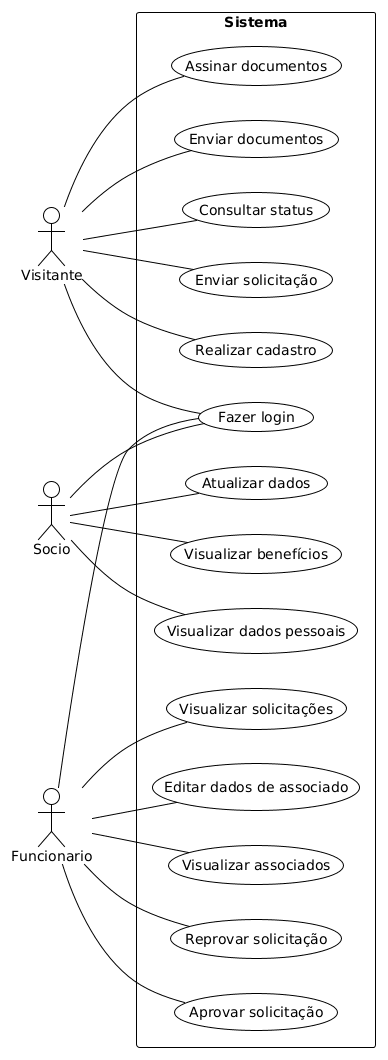

The diagram above was rendered by PlantUML. Its source (embedded in the PNG):
@startuml
!theme plain
skinparam backgroundColor #FFFFFF
skinparam shadowing false

left to right direction

actor Visitante
actor Socio
actor Funcionario

rectangle "Sistema" {

  ' Visitante
  Visitante -- (Realizar cadastro)
  Visitante -- (Fazer login)
  Visitante -- (Enviar solicitação)
  Visitante -- (Consultar status)
  Visitante -- (Enviar documentos)
  Visitante -- (Assinar documentos)

  ' Sócio
  Socio -- (Fazer login)
  Socio -- (Visualizar dados pessoais)
  Socio -- (Visualizar benefícios)
  Socio -- (Atualizar dados)

  ' Funcionário
  Funcionario -- (Fazer login)
  Funcionario -- (Visualizar solicitações)
  Funcionario -- (Aprovar solicitação)
  Funcionario -- (Reprovar solicitação)
  Funcionario -- (Visualizar associados)
  Funcionario -- (Editar dados de associado)
}
@enduml